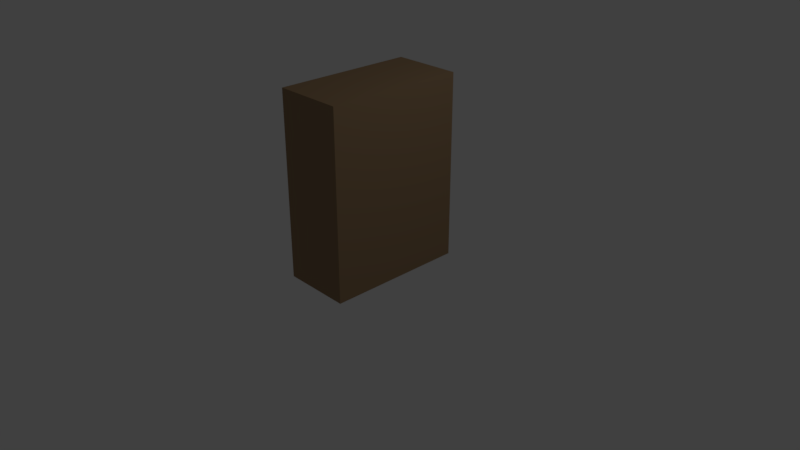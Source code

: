 # Source: last_box.blend  (saved by Blender 2.78.0; exported with 4.5.12 LTS)
import bpy
from mathutils import Matrix  # noqa: F401  (used for matrix-valued properties, if any)

bpy.ops.wm.read_factory_settings(use_empty=True)
scene = bpy.context.scene
scene.name = 'Scene'

# ---- collections
col_collection_1 = bpy.data.collections.new('Collection 1'); scene.collection.children.link(col_collection_1)

# ---- materials (node trees are filled in below, after node groups)
mat_glass = bpy.data.materials.new('glass')
mat_glass.alpha_threshold = 0.0
mat_glass.use_transparent_shadow = False
mat_glass.diffuse_color = (0.3319, 0.9152, 1.0, 1.0)
mat_glass.roughness = 0.5
mat_screen = bpy.data.materials.new('screen')
mat_screen.alpha_threshold = 0.0
mat_screen.use_transparent_shadow = False
mat_screen.diffuse_color = (0.4304, 0.7546, 0.8, 1.0)
mat_screen.roughness = 0.5
mat_screen.line_color = (0.0, 0.0, 0.0, 1.0)
mat_inside = bpy.data.materials.new('inside')
mat_inside.alpha_threshold = 0.0
mat_inside.use_transparent_shadow = False
mat_inside.diffuse_color = (0.08001, 0.08001, 0.08001, 1.0)
mat_inside.roughness = 0.5
mat_body = bpy.data.materials.new('body')
mat_body.alpha_threshold = 0.0
mat_body.use_transparent_shadow = False
mat_body.diffuse_color = (0.3185, 0.2089, 0.1151, 1.0)
mat_body.roughness = 0.5

# ---- material node trees

# ---- world
world_world = bpy.data.worlds.new('World'); scene.world = world_world
world_world.color = (0.05088, 0.05088, 0.05088)
world_world.use_sun_shadow = False
world_world.sun_shadow_jitter_overblur = 0.0
world_world.cycles.sampling_method = 'MANUAL'

# ---- cameras
cam_camera = bpy.data.cameras.new('Camera')
cam_camera.clip_end = 100.0
cam_camera.lens = 35.0
cam_camera.sensor_width = 32.0
cam_camera.sensor_height = 18.0
cam_camera.ortho_scale = 7.314
cam_camera.dof.focus_distance = 0.0
cam_camera.dof.aperture_fstop = 128.0

# ---- lights
light_lamp = bpy.data.lights.new('Lamp', 'POINT')
light_lamp.transmission_factor = 0.0
light_lamp.cutoff_distance = 30.0
light_lamp.energy = 100.0
light_lamp.shadow_buffer_clip_start = 1.001
light_lamp.shadow_soft_size = 0.1
light_lamp.shadow_maximum_resolution = 0.006
light_lamp.use_absolute_resolution = True

# ---- meshes
me_plane = bpy.data.meshes.new('Plane')
me_plane.from_pydata([(-1.0, -1.0, 0.0), (1.0, -1.0, 0.0), (-1.0, 1.0, 0.0), (1.0, 1.0, 0.0)], [], [(0, 1, 3, 2)])
me_plane.materials.append(mat_glass)
me_plane.use_remesh_preserve_volume = False
me_plane.use_remesh_preserve_attributes = False
me_plane.use_mirror_vertex_groups = False
me_plane.update()
me_cube = bpy.data.meshes.new('Cube')
me_cube.from_pydata([(0.4597, 0.9959, -0.1786), (0.4597, -0.8739, -0.1786), (-0.4597, -0.8739, -0.1786), (-0.4597, 0.9959, -0.1786), (0.4597, 0.9959, 2.298), (0.4597, -0.8739, 2.298), (-0.4597, -0.8739, 2.298), (-0.4597, 0.9959, 2.298), (-0.4597, -0.6811, 0.07674), (-0.4597, 0.8031, 0.07674), (-0.4597, -0.6811, 2.042), (-0.4597, 0.8031, 2.042), (0.1516, -0.6811, 0.07674), (0.1516, 0.8031, 0.07674), (0.1516, -0.6811, 2.042), (0.1516, 0.8031, 2.042), (0.1516, -0.5235, 0.2854), (0.1516, 0.6455, 0.2854), (0.1516, -0.5235, 1.834), (0.1516, 0.6455, 1.834), (0.01356, -0.5235, 0.2854), (0.01356, 0.6455, 0.2854), (0.01356, -0.5235, 1.834), (0.01356, 0.6455, 1.834)], [], [(0, 1, 2, 3), (4, 7, 6, 5), (0, 4, 5, 1), (1, 5, 6, 2), (6, 7, 11, 10), (4, 0, 3, 7), (11, 9, 13, 15), (7, 3, 9, 11), (3, 2, 8, 9), (2, 6, 10, 8), (15, 13, 17, 19), (9, 8, 12, 13), (10, 11, 15, 14), (8, 10, 14, 12), (18, 19, 23, 22), (13, 12, 16, 17), (14, 15, 19, 18), (12, 14, 18, 16), (20, 22, 23, 21), (16, 18, 22, 20), (19, 17, 21, 23), (17, 16, 20, 21)])
me_cube.polygons.foreach_set('material_index', [2, 2, 2, 2, 2, 2, 2, 2, 2, 2, 1, 2, 2, 2, 0, 1, 1, 1, 0, 0, 0, 0])
me_cube.materials.append(mat_screen)
me_cube.materials.append(mat_inside)
me_cube.materials.append(mat_body)
me_cube.use_remesh_preserve_volume = False
me_cube.use_remesh_preserve_attributes = False
me_cube.use_mirror_vertex_groups = False
me_cube.update()

# ---- objects
ob_plane = bpy.data.objects.new('Plane', me_plane)
ob_cube = bpy.data.objects.new('Cube', me_cube)
ob_lamp = bpy.data.objects.new('Lamp', light_lamp)
ob_camera = bpy.data.objects.new('Camera', cam_camera)

# ---- transforms, parenting, visibility, modifiers, constraints
ob_plane.location = (-0.3495, 0.1111, 1.028)
ob_plane.rotation_euler = (-0.0, 1.571, 0.0)
ob_plane.scale = (1.0, 0.8098, 1.0)
ob_plane.lineart.crease_threshold = 0.0
ob_cube.location = (0.0, 0.0, 0.0)
ob_cube.lock_rotations_4d = False
ob_cube.empty_display_type = 'ARROWS'
ob_cube.lineart.crease_threshold = 0.0
ob_lamp.location = (4.076, 1.005, 5.904)
ob_lamp.rotation_euler = (0.6503, 0.05522, 1.866)
ob_lamp.lock_rotations_4d = False
ob_lamp.empty_display_type = 'ARROWS'
ob_lamp.color = (0.0, 0.0, 0.0, 0.0)
ob_lamp.lineart.crease_threshold = 0.0
ob_camera.location = (7.481, -6.508, 5.344)
ob_camera.rotation_euler = (1.109, 0.0, 0.8149)
ob_camera.lock_rotations_4d = False
ob_camera.empty_display_type = 'ARROWS'
ob_camera.color = (0.0, 0.0, 0.0, 0.0)
ob_camera.display_type = 'WIRE'
ob_camera.lineart.crease_threshold = 0.0

# ---- collection membership
col_collection_1.objects.link(ob_plane)
col_collection_1.objects.link(ob_cube)
col_collection_1.objects.link(ob_lamp)
col_collection_1.objects.link(ob_camera)

# ---- scene / render settings (as saved in the file)
scene.camera = ob_camera
scene.frame_start = 1; scene.frame_end = 250; scene.frame_set(1)
scene.render.engine = 'BLENDER_EEVEE_NEXT'
scene.render.resolution_percentage = 50
scene.render.dither_intensity = 0.0
scene.cycles.use_denoising = False
scene.cycles.samples = 128
scene.cycles.sampling_pattern = 'TABULATED_SOBOL'
scene.cycles.light_sampling_threshold = 0.0
scene.cycles.use_adaptive_sampling = False
scene.cycles.use_light_tree = False
scene.cycles.blur_glossy = 0.0
scene.cycles.sample_clamp_indirect = 0.0
scene.view_settings.view_transform = 'Standard'
bpy.context.view_layer.update()
